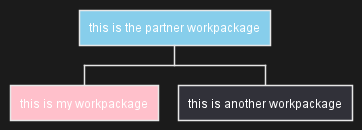

The diagram above was rendered by PlantUML. Its source (embedded in the PNG):
@startwbs
<style>
wbsDiagram {
  .pink {
      BackgroundColor pink
  }
  .your_style_name {
      BackgroundColor SkyBlue
  }
}
</style>
* this is the partner workpackage <<your_style_name>>
** this is my workpackage <<pink>>
** this is another workpackage
@endwbs